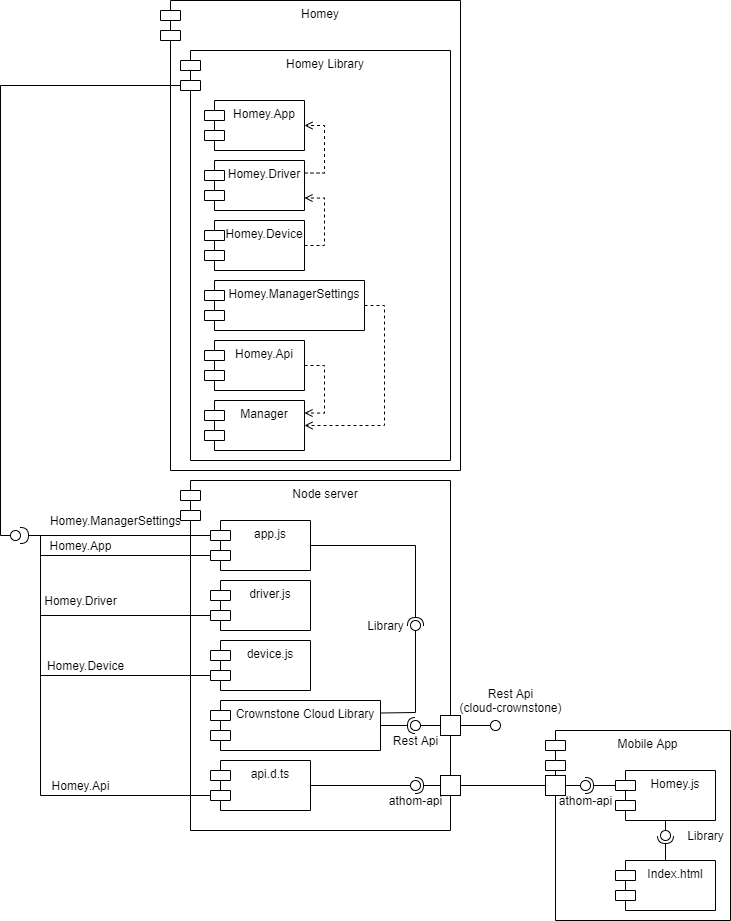

The diagram above was exported from draw.io. Its source (the exported page's mxGraphModel, read from the mxfile embedded in the PNG):
<mxGraphModel dx="2858" dy="2233" grid="1" gridSize="10" guides="1" tooltips="1" connect="1" arrows="1" fold="1" page="1" pageScale="1" pageWidth="827" pageHeight="1169" math="0" shadow="0">
  <root>
    <mxCell id="0" />
    <mxCell id="1" parent="0" />
    <mxCell id="rXUhuD282WTgEMVa3okS-3" value="Homey" style="shape=module;align=left;spacingLeft=20;align=center;verticalAlign=top;" vertex="1" parent="1">
      <mxGeometry x="120" y="-80" width="300" height="470" as="geometry" />
    </mxCell>
    <mxCell id="A2iEz6W8OTKVxvSYPwGC-1" value="Homey Library" style="shape=module;align=left;spacingLeft=20;align=center;verticalAlign=top;" parent="1" vertex="1">
      <mxGeometry x="140" y="-30" width="270" height="410" as="geometry" />
    </mxCell>
    <mxCell id="A2iEz6W8OTKVxvSYPwGC-2" value="Homey.App" style="shape=module;align=left;spacingLeft=20;align=center;verticalAlign=top;" parent="1" vertex="1">
      <mxGeometry x="164" y="20" width="100" height="50" as="geometry" />
    </mxCell>
    <mxCell id="A2iEz6W8OTKVxvSYPwGC-61" style="edgeStyle=orthogonalEdgeStyle;rounded=0;orthogonalLoop=1;jettySize=auto;html=1;exitX=1;exitY=0.25;exitDx=0;exitDy=0;entryX=1;entryY=0.5;entryDx=0;entryDy=0;endArrow=open;endFill=0;dashed=1;" parent="1" source="A2iEz6W8OTKVxvSYPwGC-3" target="A2iEz6W8OTKVxvSYPwGC-2" edge="1">
      <mxGeometry relative="1" as="geometry" />
    </mxCell>
    <mxCell id="A2iEz6W8OTKVxvSYPwGC-3" value="Homey.Driver" style="shape=module;align=left;spacingLeft=20;align=center;verticalAlign=top;" parent="1" vertex="1">
      <mxGeometry x="164" y="80" width="100" height="50" as="geometry" />
    </mxCell>
    <mxCell id="A2iEz6W8OTKVxvSYPwGC-62" style="edgeStyle=orthogonalEdgeStyle;rounded=0;orthogonalLoop=1;jettySize=auto;html=1;exitX=1;exitY=0.5;exitDx=0;exitDy=0;entryX=1;entryY=0.75;entryDx=0;entryDy=0;dashed=1;endArrow=open;endFill=0;" parent="1" source="A2iEz6W8OTKVxvSYPwGC-4" target="A2iEz6W8OTKVxvSYPwGC-3" edge="1">
      <mxGeometry relative="1" as="geometry" />
    </mxCell>
    <mxCell id="A2iEz6W8OTKVxvSYPwGC-4" value="Homey.Device" style="shape=module;align=left;spacingLeft=20;align=center;verticalAlign=top;" parent="1" vertex="1">
      <mxGeometry x="164" y="140" width="100" height="50" as="geometry" />
    </mxCell>
    <mxCell id="A2iEz6W8OTKVxvSYPwGC-81" style="edgeStyle=orthogonalEdgeStyle;rounded=0;orthogonalLoop=1;jettySize=auto;html=1;exitX=1;exitY=0.5;exitDx=0;exitDy=0;entryX=1;entryY=0.5;entryDx=0;entryDy=0;dashed=1;endArrow=open;endFill=0;" parent="1" source="A2iEz6W8OTKVxvSYPwGC-5" target="A2iEz6W8OTKVxvSYPwGC-76" edge="1">
      <mxGeometry relative="1" as="geometry" />
    </mxCell>
    <mxCell id="A2iEz6W8OTKVxvSYPwGC-5" value="Homey.ManagerSettings" style="shape=module;align=center;spacingLeft=20;align=center;verticalAlign=top;labelPosition=center;verticalLabelPosition=middle;" parent="1" vertex="1">
      <mxGeometry x="164" y="200" width="160" height="50" as="geometry" />
    </mxCell>
    <mxCell id="A2iEz6W8OTKVxvSYPwGC-6" value="Node server" style="shape=module;align=left;spacingLeft=20;align=center;verticalAlign=top;" parent="1" vertex="1">
      <mxGeometry x="140" y="400" width="270" height="350" as="geometry" />
    </mxCell>
    <mxCell id="A2iEz6W8OTKVxvSYPwGC-7" value="app.js" style="shape=module;align=left;spacingLeft=20;align=center;verticalAlign=top;" parent="1" vertex="1">
      <mxGeometry x="170" y="440" width="100" height="50" as="geometry" />
    </mxCell>
    <mxCell id="A2iEz6W8OTKVxvSYPwGC-8" value="driver.js" style="shape=module;align=left;spacingLeft=20;align=center;verticalAlign=top;" parent="1" vertex="1">
      <mxGeometry x="170" y="500" width="100" height="50" as="geometry" />
    </mxCell>
    <mxCell id="A2iEz6W8OTKVxvSYPwGC-9" value="device.js" style="shape=module;align=left;spacingLeft=20;align=center;verticalAlign=top;" parent="1" vertex="1">
      <mxGeometry x="170" y="560" width="100" height="50" as="geometry" />
    </mxCell>
    <mxCell id="A2iEz6W8OTKVxvSYPwGC-10" value="Crownstone Cloud Library" style="shape=module;align=left;spacingLeft=20;align=center;verticalAlign=top;" parent="1" vertex="1">
      <mxGeometry x="170" y="620" width="170" height="50" as="geometry" />
    </mxCell>
    <mxCell id="A2iEz6W8OTKVxvSYPwGC-12" value="Mobile App" style="shape=module;align=left;spacingLeft=20;align=center;verticalAlign=top;" parent="1" vertex="1">
      <mxGeometry x="505" y="650" width="185" height="190" as="geometry" />
    </mxCell>
    <mxCell id="A2iEz6W8OTKVxvSYPwGC-13" value="Index.html" style="shape=module;align=left;spacingLeft=20;align=center;verticalAlign=top;" parent="1" vertex="1">
      <mxGeometry x="575" y="780" width="100" height="50" as="geometry" />
    </mxCell>
    <mxCell id="A2iEz6W8OTKVxvSYPwGC-14" value="Homey.js" style="shape=module;align=left;spacingLeft=20;align=center;verticalAlign=top;" parent="1" vertex="1">
      <mxGeometry x="575" y="690" width="100" height="50" as="geometry" />
    </mxCell>
    <mxCell id="A2iEz6W8OTKVxvSYPwGC-15" value="" style="rounded=0;orthogonalLoop=1;jettySize=auto;html=1;endArrow=none;endFill=0;exitX=0.5;exitY=1;exitDx=0;exitDy=0;" parent="1" source="A2iEz6W8OTKVxvSYPwGC-14" target="A2iEz6W8OTKVxvSYPwGC-17" edge="1">
      <mxGeometry relative="1" as="geometry">
        <mxPoint x="650" y="795" as="sourcePoint" />
      </mxGeometry>
    </mxCell>
    <mxCell id="A2iEz6W8OTKVxvSYPwGC-16" value="" style="rounded=0;orthogonalLoop=1;jettySize=auto;html=1;endArrow=halfCircle;endFill=0;entryX=0.5;entryY=0.5;entryDx=0;entryDy=0;endSize=6;strokeWidth=1;exitX=0.5;exitY=0;exitDx=0;exitDy=0;" parent="1" source="A2iEz6W8OTKVxvSYPwGC-13" target="A2iEz6W8OTKVxvSYPwGC-17" edge="1">
      <mxGeometry relative="1" as="geometry">
        <mxPoint x="680" y="795" as="sourcePoint" />
      </mxGeometry>
    </mxCell>
    <mxCell id="A2iEz6W8OTKVxvSYPwGC-17" value="" style="ellipse;whiteSpace=wrap;html=1;fontFamily=Helvetica;fontSize=12;fontColor=#000000;align=center;strokeColor=#000000;fillColor=#ffffff;points=[];aspect=fixed;resizable=0;" parent="1" vertex="1">
      <mxGeometry x="620" y="750" width="10" height="10" as="geometry" />
    </mxCell>
    <mxCell id="A2iEz6W8OTKVxvSYPwGC-20" value="" style="whiteSpace=wrap;html=1;aspect=fixed;" parent="1" vertex="1">
      <mxGeometry x="400" y="635" width="20" height="20" as="geometry" />
    </mxCell>
    <mxCell id="A2iEz6W8OTKVxvSYPwGC-23" value="" style="rounded=0;orthogonalLoop=1;jettySize=auto;html=1;endArrow=none;endFill=0;endSize=6;strokeWidth=1;exitX=0;exitY=0;exitDx=0;exitDy=35;exitPerimeter=0;" parent="1" source="A2iEz6W8OTKVxvSYPwGC-7" edge="1">
      <mxGeometry relative="1" as="geometry">
        <mxPoint x="80" y="405" as="sourcePoint" />
        <Array as="points">
          <mxPoint y="475" />
          <mxPoint y="455" />
        </Array>
        <mxPoint x="-10" y="455" as="targetPoint" />
      </mxGeometry>
    </mxCell>
    <mxCell id="A2iEz6W8OTKVxvSYPwGC-26" value="" style="rounded=0;orthogonalLoop=1;jettySize=auto;html=1;endArrow=none;endFill=0;endSize=6;strokeWidth=1;exitX=0;exitY=0;exitDx=0;exitDy=35;exitPerimeter=0;" parent="1" source="A2iEz6W8OTKVxvSYPwGC-8" edge="1">
      <mxGeometry relative="1" as="geometry">
        <mxPoint x="-15" y="535" as="sourcePoint" />
        <mxPoint x="-10" y="455" as="targetPoint" />
        <Array as="points">
          <mxPoint y="535" />
          <mxPoint y="455" />
        </Array>
      </mxGeometry>
    </mxCell>
    <mxCell id="A2iEz6W8OTKVxvSYPwGC-30" value="" style="rounded=0;orthogonalLoop=1;jettySize=auto;html=1;endArrow=none;endFill=0;endSize=6;strokeWidth=1;exitX=0;exitY=0;exitDx=0;exitDy=35;exitPerimeter=0;" parent="1" source="A2iEz6W8OTKVxvSYPwGC-9" edge="1">
      <mxGeometry relative="1" as="geometry">
        <mxPoint x="-116" y="550" as="sourcePoint" />
        <mxPoint x="-10" y="455" as="targetPoint" />
        <Array as="points">
          <mxPoint y="595" />
          <mxPoint y="455" />
        </Array>
      </mxGeometry>
    </mxCell>
    <mxCell id="A2iEz6W8OTKVxvSYPwGC-35" value="" style="rounded=0;orthogonalLoop=1;jettySize=auto;html=1;endArrow=none;endFill=0;exitX=0;exitY=0.5;exitDx=0;exitDy=0;" parent="1" source="A2iEz6W8OTKVxvSYPwGC-20" target="A2iEz6W8OTKVxvSYPwGC-37" edge="1">
      <mxGeometry relative="1" as="geometry">
        <mxPoint x="-70" y="735" as="sourcePoint" />
      </mxGeometry>
    </mxCell>
    <mxCell id="A2iEz6W8OTKVxvSYPwGC-36" value="" style="rounded=0;orthogonalLoop=1;jettySize=auto;html=1;endArrow=halfCircle;endFill=0;entryX=0.5;entryY=0.5;entryDx=0;entryDy=0;endSize=6;strokeWidth=1;exitX=1;exitY=0.5;exitDx=0;exitDy=0;" parent="1" source="A2iEz6W8OTKVxvSYPwGC-10" target="A2iEz6W8OTKVxvSYPwGC-37" edge="1">
      <mxGeometry relative="1" as="geometry">
        <mxPoint x="-30" y="735" as="sourcePoint" />
      </mxGeometry>
    </mxCell>
    <mxCell id="A2iEz6W8OTKVxvSYPwGC-37" value="" style="ellipse;whiteSpace=wrap;html=1;fontFamily=Helvetica;fontSize=12;fontColor=#000000;align=center;strokeColor=#000000;fillColor=#ffffff;points=[];aspect=fixed;resizable=0;" parent="1" vertex="1">
      <mxGeometry x="370" y="640" width="10" height="10" as="geometry" />
    </mxCell>
    <mxCell id="A2iEz6W8OTKVxvSYPwGC-38" value="" style="rounded=0;orthogonalLoop=1;jettySize=auto;html=1;endArrow=none;endFill=0;exitX=1;exitY=0.5;exitDx=0;exitDy=0;" parent="1" source="A2iEz6W8OTKVxvSYPwGC-20" target="A2iEz6W8OTKVxvSYPwGC-40" edge="1">
      <mxGeometry relative="1" as="geometry">
        <mxPoint x="-30" y="745" as="sourcePoint" />
      </mxGeometry>
    </mxCell>
    <mxCell id="A2iEz6W8OTKVxvSYPwGC-40" value="" style="ellipse;whiteSpace=wrap;html=1;fontFamily=Helvetica;fontSize=12;fontColor=#000000;align=center;strokeColor=#000000;fillColor=#ffffff;points=[];aspect=fixed;resizable=0;" parent="1" vertex="1">
      <mxGeometry x="450" y="640" width="10" height="10" as="geometry" />
    </mxCell>
    <mxCell id="A2iEz6W8OTKVxvSYPwGC-41" value="api.d.ts" style="shape=module;align=left;spacingLeft=20;align=center;verticalAlign=top;" parent="1" vertex="1">
      <mxGeometry x="170" y="680" width="100" height="50" as="geometry" />
    </mxCell>
    <mxCell id="A2iEz6W8OTKVxvSYPwGC-60" style="edgeStyle=orthogonalEdgeStyle;rounded=0;orthogonalLoop=1;jettySize=auto;html=1;exitX=1;exitY=0.5;exitDx=0;exitDy=0;entryX=0;entryY=0.5;entryDx=0;entryDy=0;endArrow=none;endFill=0;" parent="1" source="A2iEz6W8OTKVxvSYPwGC-48" target="A2iEz6W8OTKVxvSYPwGC-56" edge="1">
      <mxGeometry relative="1" as="geometry" />
    </mxCell>
    <mxCell id="A2iEz6W8OTKVxvSYPwGC-48" value="" style="whiteSpace=wrap;html=1;aspect=fixed;" parent="1" vertex="1">
      <mxGeometry x="400" y="695" width="20" height="20" as="geometry" />
    </mxCell>
    <mxCell id="A2iEz6W8OTKVxvSYPwGC-52" value="" style="rounded=0;orthogonalLoop=1;jettySize=auto;html=1;endArrow=none;endFill=0;exitX=1;exitY=0.5;exitDx=0;exitDy=0;" parent="1" source="A2iEz6W8OTKVxvSYPwGC-41" target="A2iEz6W8OTKVxvSYPwGC-54" edge="1">
      <mxGeometry relative="1" as="geometry">
        <mxPoint x="470" y="785" as="sourcePoint" />
      </mxGeometry>
    </mxCell>
    <mxCell id="A2iEz6W8OTKVxvSYPwGC-53" value="" style="rounded=0;orthogonalLoop=1;jettySize=auto;html=1;endArrow=halfCircle;endFill=0;entryX=0.5;entryY=0.5;entryDx=0;entryDy=0;endSize=6;strokeWidth=1;exitX=0;exitY=0.5;exitDx=0;exitDy=0;" parent="1" source="A2iEz6W8OTKVxvSYPwGC-48" target="A2iEz6W8OTKVxvSYPwGC-54" edge="1">
      <mxGeometry relative="1" as="geometry">
        <mxPoint x="510" y="785" as="sourcePoint" />
      </mxGeometry>
    </mxCell>
    <mxCell id="A2iEz6W8OTKVxvSYPwGC-54" value="" style="ellipse;whiteSpace=wrap;html=1;fontFamily=Helvetica;fontSize=12;fontColor=#000000;align=center;strokeColor=#000000;fillColor=#ffffff;points=[];aspect=fixed;resizable=0;" parent="1" vertex="1">
      <mxGeometry x="370" y="700" width="10" height="10" as="geometry" />
    </mxCell>
    <mxCell id="A2iEz6W8OTKVxvSYPwGC-56" value="" style="whiteSpace=wrap;html=1;aspect=fixed;" parent="1" vertex="1">
      <mxGeometry x="505" y="695" width="20" height="20" as="geometry" />
    </mxCell>
    <mxCell id="A2iEz6W8OTKVxvSYPwGC-57" value="" style="rounded=0;orthogonalLoop=1;jettySize=auto;html=1;endArrow=none;endFill=0;exitX=1;exitY=0.5;exitDx=0;exitDy=0;" parent="1" source="A2iEz6W8OTKVxvSYPwGC-56" target="A2iEz6W8OTKVxvSYPwGC-59" edge="1">
      <mxGeometry relative="1" as="geometry">
        <mxPoint x="480" y="805" as="sourcePoint" />
      </mxGeometry>
    </mxCell>
    <mxCell id="A2iEz6W8OTKVxvSYPwGC-58" value="" style="rounded=0;orthogonalLoop=1;jettySize=auto;html=1;endArrow=halfCircle;endFill=0;entryX=0.5;entryY=0.5;entryDx=0;entryDy=0;endSize=6;strokeWidth=1;exitX=0;exitY=0;exitDx=0;exitDy=15;exitPerimeter=0;" parent="1" source="A2iEz6W8OTKVxvSYPwGC-14" target="A2iEz6W8OTKVxvSYPwGC-59" edge="1">
      <mxGeometry relative="1" as="geometry">
        <mxPoint x="520" y="805" as="sourcePoint" />
      </mxGeometry>
    </mxCell>
    <mxCell id="A2iEz6W8OTKVxvSYPwGC-59" value="" style="ellipse;whiteSpace=wrap;html=1;fontFamily=Helvetica;fontSize=12;fontColor=#000000;align=center;strokeColor=#000000;fillColor=#ffffff;points=[];aspect=fixed;resizable=0;" parent="1" vertex="1">
      <mxGeometry x="540" y="700" width="10" height="10" as="geometry" />
    </mxCell>
    <mxCell id="A2iEz6W8OTKVxvSYPwGC-67" value="" style="rounded=0;orthogonalLoop=1;jettySize=auto;html=1;endArrow=none;endFill=0;exitX=1;exitY=0.25;exitDx=0;exitDy=0;" parent="1" source="A2iEz6W8OTKVxvSYPwGC-10" target="A2iEz6W8OTKVxvSYPwGC-69" edge="1">
      <mxGeometry relative="1" as="geometry">
        <mxPoint x="465" y="550" as="sourcePoint" />
        <Array as="points">
          <mxPoint x="375" y="632" />
        </Array>
      </mxGeometry>
    </mxCell>
    <mxCell id="A2iEz6W8OTKVxvSYPwGC-68" value="" style="rounded=0;orthogonalLoop=1;jettySize=auto;html=1;endArrow=halfCircle;endFill=0;entryX=0.5;entryY=0.5;entryDx=0;entryDy=0;endSize=6;strokeWidth=1;exitX=1;exitY=0.5;exitDx=0;exitDy=0;" parent="1" source="A2iEz6W8OTKVxvSYPwGC-7" target="A2iEz6W8OTKVxvSYPwGC-69" edge="1">
      <mxGeometry relative="1" as="geometry">
        <mxPoint x="505" y="550" as="sourcePoint" />
        <Array as="points">
          <mxPoint x="375" y="465" />
        </Array>
      </mxGeometry>
    </mxCell>
    <mxCell id="A2iEz6W8OTKVxvSYPwGC-69" value="" style="ellipse;whiteSpace=wrap;html=1;fontFamily=Helvetica;fontSize=12;fontColor=#000000;align=center;strokeColor=#000000;fillColor=#ffffff;points=[];aspect=fixed;resizable=0;" parent="1" vertex="1">
      <mxGeometry x="370" y="540" width="10" height="10" as="geometry" />
    </mxCell>
    <mxCell id="A2iEz6W8OTKVxvSYPwGC-80" style="edgeStyle=orthogonalEdgeStyle;rounded=0;orthogonalLoop=1;jettySize=auto;html=1;exitX=1;exitY=0.5;exitDx=0;exitDy=0;entryX=1;entryY=0.25;entryDx=0;entryDy=0;dashed=1;endArrow=open;endFill=0;" parent="1" source="A2iEz6W8OTKVxvSYPwGC-72" target="A2iEz6W8OTKVxvSYPwGC-76" edge="1">
      <mxGeometry relative="1" as="geometry" />
    </mxCell>
    <mxCell id="A2iEz6W8OTKVxvSYPwGC-72" value="Homey.Api" style="shape=module;align=left;spacingLeft=20;align=center;verticalAlign=top;" parent="1" vertex="1">
      <mxGeometry x="164" y="260" width="100" height="50" as="geometry" />
    </mxCell>
    <mxCell id="A2iEz6W8OTKVxvSYPwGC-74" value="" style="rounded=0;orthogonalLoop=1;jettySize=auto;html=1;endArrow=none;endFill=0;endSize=6;strokeWidth=1;exitX=0;exitY=0;exitDx=0;exitDy=35;exitPerimeter=0;" parent="1" source="A2iEz6W8OTKVxvSYPwGC-41" edge="1">
      <mxGeometry relative="1" as="geometry">
        <mxPoint x="80" y="700" as="sourcePoint" />
        <mxPoint x="-10" y="455" as="targetPoint" />
        <Array as="points">
          <mxPoint y="715" />
          <mxPoint y="455" />
        </Array>
      </mxGeometry>
    </mxCell>
    <mxCell id="A2iEz6W8OTKVxvSYPwGC-76" value="Manager" style="shape=module;align=left;spacingLeft=20;align=center;verticalAlign=top;" parent="1" vertex="1">
      <mxGeometry x="164" y="320" width="100" height="50" as="geometry" />
    </mxCell>
    <mxCell id="rXUhuD282WTgEMVa3okS-4" value="Rest Api&lt;br&gt;(cloud-crownstone)" style="text;html=1;align=center;verticalAlign=middle;resizable=0;points=[];autosize=1;" vertex="1" parent="1">
      <mxGeometry x="410" y="605" width="120" height="30" as="geometry" />
    </mxCell>
    <mxCell id="rXUhuD282WTgEMVa3okS-11" value="Library" style="text;html=1;align=center;verticalAlign=middle;resizable=0;points=[];autosize=1;" vertex="1" parent="1">
      <mxGeometry x="320" y="535" width="50" height="20" as="geometry" />
    </mxCell>
    <mxCell id="rXUhuD282WTgEMVa3okS-12" value="Rest Api" style="text;html=1;align=center;verticalAlign=middle;resizable=0;points=[];autosize=1;" vertex="1" parent="1">
      <mxGeometry x="345" y="650" width="60" height="20" as="geometry" />
    </mxCell>
    <mxCell id="rXUhuD282WTgEMVa3okS-13" value="athom-api" style="text;html=1;align=center;verticalAlign=middle;resizable=0;points=[];autosize=1;" vertex="1" parent="1">
      <mxGeometry x="340" y="710" width="70" height="20" as="geometry" />
    </mxCell>
    <mxCell id="rXUhuD282WTgEMVa3okS-14" value="athom-api" style="text;html=1;align=center;verticalAlign=middle;resizable=0;points=[];autosize=1;" vertex="1" parent="1">
      <mxGeometry x="510" y="710" width="70" height="20" as="geometry" />
    </mxCell>
    <mxCell id="rXUhuD282WTgEMVa3okS-15" value="Library" style="text;html=1;align=center;verticalAlign=middle;resizable=0;points=[];autosize=1;" vertex="1" parent="1">
      <mxGeometry x="640" y="745" width="50" height="20" as="geometry" />
    </mxCell>
    <mxCell id="rXUhuD282WTgEMVa3okS-16" value="" style="rounded=0;orthogonalLoop=1;jettySize=auto;html=1;endArrow=none;endFill=0;exitX=0;exitY=0;exitDx=0;exitDy=35;exitPerimeter=0;" edge="1" target="rXUhuD282WTgEMVa3okS-18" parent="1" source="A2iEz6W8OTKVxvSYPwGC-1">
      <mxGeometry relative="1" as="geometry">
        <mxPoint x="10" y="244" as="sourcePoint" />
        <Array as="points">
          <mxPoint x="-40" y="5" />
          <mxPoint x="-40" y="455" />
        </Array>
      </mxGeometry>
    </mxCell>
    <mxCell id="rXUhuD282WTgEMVa3okS-19" value="Homey.ManagerSettings" style="text;html=1;align=center;verticalAlign=middle;resizable=0;points=[];autosize=1;" vertex="1" parent="1">
      <mxGeometry y="430" width="150" height="20" as="geometry" />
    </mxCell>
    <mxCell id="rXUhuD282WTgEMVa3okS-20" value="Homey.App" style="text;html=1;align=center;verticalAlign=middle;resizable=0;points=[];autosize=1;" vertex="1" parent="1">
      <mxGeometry y="455" width="80" height="20" as="geometry" />
    </mxCell>
    <mxCell id="rXUhuD282WTgEMVa3okS-22" value="Homey.Driver" style="text;html=1;align=center;verticalAlign=middle;resizable=0;points=[];autosize=1;" vertex="1" parent="1">
      <mxGeometry x="-5" y="510" width="90" height="20" as="geometry" />
    </mxCell>
    <mxCell id="rXUhuD282WTgEMVa3okS-23" value="Homey.Device" style="text;html=1;align=center;verticalAlign=middle;resizable=0;points=[];autosize=1;" vertex="1" parent="1">
      <mxGeometry y="575" width="90" height="20" as="geometry" />
    </mxCell>
    <mxCell id="rXUhuD282WTgEMVa3okS-24" value="Homey.Api" style="text;html=1;align=center;verticalAlign=middle;resizable=0;points=[];autosize=1;" vertex="1" parent="1">
      <mxGeometry x="5" y="695" width="70" height="20" as="geometry" />
    </mxCell>
    <mxCell id="rXUhuD282WTgEMVa3okS-18" value="" style="ellipse;whiteSpace=wrap;html=1;fontFamily=Helvetica;fontSize=12;fontColor=#000000;align=center;strokeColor=#000000;fillColor=#ffffff;points=[];aspect=fixed;resizable=0;" vertex="1" parent="1">
      <mxGeometry x="-30" y="450" width="10" height="10" as="geometry" />
    </mxCell>
    <mxCell id="rXUhuD282WTgEMVa3okS-26" value="" style="rounded=0;orthogonalLoop=1;jettySize=auto;html=1;endArrow=halfCircle;endFill=0;endSize=6;strokeWidth=1;exitX=0;exitY=0;exitDx=0;exitDy=15;exitPerimeter=0;" edge="1" parent="1" source="A2iEz6W8OTKVxvSYPwGC-7">
      <mxGeometry relative="1" as="geometry">
        <mxPoint x="170" y="455.0000000000002" as="sourcePoint" />
        <mxPoint x="-20" y="455" as="targetPoint" />
      </mxGeometry>
    </mxCell>
  </root>
</mxGraphModel>